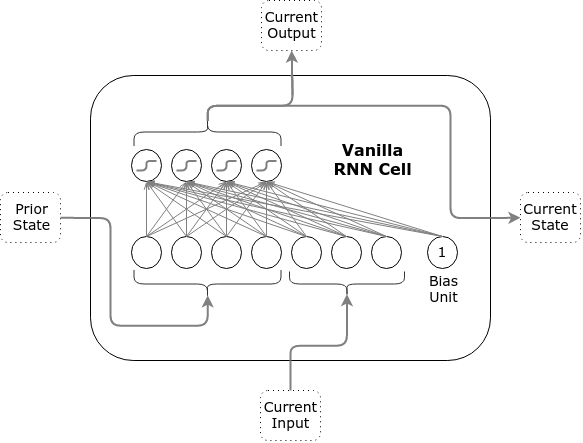

The diagram above was exported from draw.io. Its source (the exported page's mxGraphModel, read from the mxfile embedded in the PNG):
<mxGraphModel dx="1760" dy="567" grid="1" gridSize="10" guides="1" tooltips="1" connect="1" arrows="1" fold="1" page="1" pageScale="1" pageWidth="850" pageHeight="1100" background="#ffffff" math="0" shadow="0">
  <root>
    <mxCell id="0" />
    <mxCell id="1" parent="0" />
    <mxCell id="2" value="" style="rounded=1;whiteSpace=wrap;html=1;fontFamily=Verdana;fontSize=14;" vertex="1" parent="1">
      <mxGeometry x="-520" y="510" width="400" height="285" as="geometry" />
    </mxCell>
    <mxCell id="3" value="Current Input" style="text;html=1;strokeColor=#000000;fillColor=none;align=center;verticalAlign=middle;whiteSpace=wrap;overflow=hidden;dashed=1;dashPattern=1 4;rounded=1;fontFamily=Verdana;fontSize=14;" vertex="1" parent="1">
      <mxGeometry x="-350" y="825" width="60" height="50" as="geometry" />
    </mxCell>
    <mxCell id="4" value="" style="endArrow=none;html=1;strokeWidth=2;exitX=0.5;exitY=0;fontFamily=Verdana;fontSize=14;strokeColor=#808080;endFill=0;entryX=0.5;entryY=1;" edge="1" source="3" target="2" parent="1">
      <mxGeometry x="-670" y="648" width="50" height="50" as="geometry">
        <mxPoint x="-950" y="328" as="sourcePoint" />
        <mxPoint x="-250" y="820" as="targetPoint" />
      </mxGeometry>
    </mxCell>
    <mxCell id="5" value="Prior&lt;div&gt;State&lt;/div&gt;" style="text;html=1;strokeColor=#000000;fillColor=none;align=center;verticalAlign=middle;whiteSpace=wrap;overflow=hidden;dashed=1;dashPattern=1 4;rounded=1;fontFamily=Verdana;fontSize=14;" vertex="1" parent="1">
      <mxGeometry x="-610" y="627" width="60" height="50" as="geometry" />
    </mxCell>
    <mxCell id="6" value="" style="endArrow=none;html=1;strokeWidth=2;exitX=1;exitY=0.5;entryX=0;entryY=0.5;fontFamily=Verdana;fontSize=14;strokeColor=#808080;endFill=0;" edge="1" source="5" target="2" parent="1">
      <mxGeometry x="-740" y="623" width="50" height="50" as="geometry">
        <mxPoint x="-950" y="328" as="sourcePoint" />
        <mxPoint x="-900" y="278" as="targetPoint" />
      </mxGeometry>
    </mxCell>
    <mxCell id="7" value="Current Output" style="text;html=1;strokeColor=#000000;fillColor=none;align=center;verticalAlign=middle;whiteSpace=wrap;overflow=hidden;dashed=1;dashPattern=1 4;rounded=1;fontFamily=Verdana;fontSize=14;" vertex="1" parent="1">
      <mxGeometry x="-349" y="435" width="60" height="50" as="geometry" />
    </mxCell>
    <mxCell id="8" value="" style="endArrow=classic;html=1;strokeWidth=2;entryX=0.5;entryY=1;fontFamily=Verdana;fontSize=14;strokeColor=#808080;" edge="1" target="7" parent="1">
      <mxGeometry x="-670" y="568" width="50" height="50" as="geometry">
        <mxPoint x="-318" y="530" as="sourcePoint" />
        <mxPoint x="-520" y="548" as="targetPoint" />
      </mxGeometry>
    </mxCell>
    <mxCell id="9" value="Current&lt;div&gt;State&lt;/div&gt;" style="text;html=1;strokeColor=#000000;fillColor=none;align=center;verticalAlign=middle;whiteSpace=wrap;overflow=hidden;dashed=1;dashPattern=1 4;rounded=1;fontFamily=Verdana;fontSize=14;" vertex="1" parent="1">
      <mxGeometry x="-90" y="627" width="60" height="50" as="geometry" />
    </mxCell>
    <mxCell id="10" value="" style="endArrow=classic;html=1;strokeWidth=2;exitX=1;exitY=0.5;fontFamily=Verdana;fontSize=14;strokeColor=#808080;entryX=0;entryY=0.5;" edge="1" source="2" target="9" parent="1">
      <mxGeometry x="-640" y="623" width="50" height="50" as="geometry">
        <mxPoint x="-950" y="328" as="sourcePoint" />
        <mxPoint x="-80" y="640" as="targetPoint" />
      </mxGeometry>
    </mxCell>
    <mxCell id="11" value="" style="ellipse;whiteSpace=wrap;html=1;rounded=1;strokeColor=#000000;fontFamily=Verdana;fontSize=14;" vertex="1" parent="1">
      <mxGeometry x="-479" y="671" width="30" height="32" as="geometry" />
    </mxCell>
    <mxCell id="12" value="" style="ellipse;whiteSpace=wrap;html=1;rounded=1;strokeColor=#000000;fontFamily=Verdana;fontSize=14;" vertex="1" parent="1">
      <mxGeometry x="-439" y="671" width="30" height="32" as="geometry" />
    </mxCell>
    <mxCell id="13" value="" style="ellipse;whiteSpace=wrap;html=1;rounded=1;strokeColor=#000000;fontFamily=Verdana;fontSize=14;" vertex="1" parent="1">
      <mxGeometry x="-399" y="671" width="30" height="32" as="geometry" />
    </mxCell>
    <mxCell id="14" value="" style="ellipse;whiteSpace=wrap;html=1;rounded=1;strokeColor=#000000;fontFamily=Verdana;fontSize=14;" vertex="1" parent="1">
      <mxGeometry x="-359" y="671" width="30" height="32" as="geometry" />
    </mxCell>
    <mxCell id="15" value="" style="ellipse;whiteSpace=wrap;html=1;rounded=1;strokeColor=#000000;fontFamily=Verdana;fontSize=14;" vertex="1" parent="1">
      <mxGeometry x="-319" y="671" width="30" height="32" as="geometry" />
    </mxCell>
    <mxCell id="16" value="" style="ellipse;whiteSpace=wrap;html=1;rounded=1;strokeColor=#000000;fontFamily=Verdana;fontSize=14;" vertex="1" parent="1">
      <mxGeometry x="-279" y="671" width="30" height="32" as="geometry" />
    </mxCell>
    <mxCell id="17" value="" style="ellipse;whiteSpace=wrap;html=1;rounded=1;strokeColor=#000000;fontFamily=Verdana;fontSize=14;" vertex="1" parent="1">
      <mxGeometry x="-239" y="671" width="30" height="32" as="geometry" />
    </mxCell>
    <mxCell id="18" value="1" style="ellipse;whiteSpace=wrap;html=1;rounded=1;strokeColor=#000000;fontFamily=Verdana;fontSize=14;" vertex="1" parent="1">
      <mxGeometry x="-183" y="671" width="30" height="32" as="geometry" />
    </mxCell>
    <mxCell id="19" value="Bias&lt;div&gt;Unit&lt;/div&gt;" style="text;html=1;strokeColor=none;fillColor=none;align=center;verticalAlign=middle;whiteSpace=wrap;overflow=hidden;rounded=1;fontFamily=Verdana;fontSize=14;" vertex="1" parent="1">
      <mxGeometry x="-188" y="703" width="40" height="40" as="geometry" />
    </mxCell>
    <mxCell id="20" value="" style="shape=curlyBracket;whiteSpace=wrap;html=1;rounded=1;strokeColor=#333333;fontFamily=Verdana;fontSize=14;rotation=-90;" vertex="1" parent="1">
      <mxGeometry x="-417" y="645" width="28" height="147" as="geometry" />
    </mxCell>
    <mxCell id="21" value="" style="shape=curlyBracket;whiteSpace=wrap;html=1;rounded=1;strokeColor=#333333;fontFamily=Verdana;fontSize=14;rotation=-90;" vertex="1" parent="1">
      <mxGeometry x="-276" y="661" width="25" height="115" as="geometry" />
    </mxCell>
    <mxCell id="22" value="" style="ellipse;whiteSpace=wrap;html=1;rounded=1;strokeColor=#000000;fontFamily=Verdana;fontSize=14;" vertex="1" parent="1">
      <mxGeometry x="-479" y="584" width="30" height="32" as="geometry" />
    </mxCell>
    <mxCell id="23" value="" style="ellipse;whiteSpace=wrap;html=1;rounded=1;strokeColor=#000000;fontFamily=Verdana;fontSize=14;" vertex="1" parent="1">
      <mxGeometry x="-439" y="584" width="30" height="32" as="geometry" />
    </mxCell>
    <mxCell id="24" value="" style="ellipse;whiteSpace=wrap;html=1;rounded=1;strokeColor=#000000;fontFamily=Verdana;fontSize=14;" vertex="1" parent="1">
      <mxGeometry x="-399" y="584" width="30" height="32" as="geometry" />
    </mxCell>
    <mxCell id="25" value="" style="ellipse;whiteSpace=wrap;html=1;rounded=1;strokeColor=#000000;fontFamily=Verdana;fontSize=14;" vertex="1" parent="1">
      <mxGeometry x="-359" y="584" width="30" height="32" as="geometry" />
    </mxCell>
    <mxCell id="26" value="" style="endArrow=openThin;html=1;strokeWidth=1;fontFamily=Verdana;fontSize=14;exitX=0.5;exitY=0;entryX=0.5;entryY=1;strokeColor=#808080;endFill=0;" edge="1" source="11" target="22" parent="1">
      <mxGeometry x="-464" y="616.2" width="50" height="50" as="geometry">
        <mxPoint x="-849" y="60" as="sourcePoint" />
        <mxPoint x="-799" y="10" as="targetPoint" />
      </mxGeometry>
    </mxCell>
    <mxCell id="27" value="" style="endArrow=openThin;html=1;strokeWidth=1;fontFamily=Verdana;fontSize=14;exitX=0.5;exitY=0;entryX=0.5;entryY=1;strokeColor=#808080;endFill=0;" edge="1" source="12" target="22" parent="1">
      <mxGeometry x="-464" y="616.2" width="50" height="50" as="geometry">
        <mxPoint x="-849" y="60" as="sourcePoint" />
        <mxPoint x="-799" y="10" as="targetPoint" />
      </mxGeometry>
    </mxCell>
    <mxCell id="28" value="" style="endArrow=openThin;html=1;strokeWidth=1;fontFamily=Verdana;fontSize=14;exitX=0.5;exitY=0;entryX=0.5;entryY=1;strokeColor=#808080;endFill=0;" edge="1" source="13" target="22" parent="1">
      <mxGeometry x="-454" y="578" width="50" height="50" as="geometry">
        <mxPoint x="-414" y="681" as="sourcePoint" />
        <mxPoint x="-454" y="578" as="targetPoint" />
      </mxGeometry>
    </mxCell>
    <mxCell id="29" value="" style="endArrow=openThin;html=1;strokeWidth=1;fontFamily=Verdana;fontSize=14;exitX=0.5;exitY=0;entryX=0.5;entryY=1;strokeColor=#808080;endFill=0;" edge="1" source="14" target="22" parent="1">
      <mxGeometry x="-444" y="588" width="50" height="50" as="geometry">
        <mxPoint x="-374" y="681" as="sourcePoint" />
        <mxPoint x="-454" y="578" as="targetPoint" />
      </mxGeometry>
    </mxCell>
    <mxCell id="30" value="" style="endArrow=openThin;html=1;strokeWidth=1;fontFamily=Verdana;fontSize=14;exitX=0.5;exitY=0;entryX=0.5;entryY=1;strokeColor=#808080;endFill=0;" edge="1" source="15" target="22" parent="1">
      <mxGeometry x="-424" y="608" width="50" height="50" as="geometry">
        <mxPoint x="-294" y="681" as="sourcePoint" />
        <mxPoint x="-454" y="578" as="targetPoint" />
      </mxGeometry>
    </mxCell>
    <mxCell id="31" value="" style="endArrow=openThin;html=1;strokeWidth=1;fontFamily=Verdana;fontSize=14;exitX=0.5;exitY=0;entryX=0.5;entryY=1;strokeColor=#808080;endFill=0;" edge="1" source="16" target="22" parent="1">
      <mxGeometry x="-414" y="618" width="50" height="50" as="geometry">
        <mxPoint x="-254" y="681" as="sourcePoint" />
        <mxPoint x="-454" y="578" as="targetPoint" />
      </mxGeometry>
    </mxCell>
    <mxCell id="32" value="" style="endArrow=openThin;html=1;strokeWidth=1;fontFamily=Verdana;fontSize=14;exitX=0.5;exitY=0;entryX=0.5;entryY=1;strokeColor=#808080;endFill=0;" edge="1" source="17" target="22" parent="1">
      <mxGeometry x="-404" y="628" width="50" height="50" as="geometry">
        <mxPoint x="-214" y="681" as="sourcePoint" />
        <mxPoint x="-454" y="578" as="targetPoint" />
      </mxGeometry>
    </mxCell>
    <mxCell id="33" value="" style="endArrow=openThin;html=1;strokeWidth=1;fontFamily=Verdana;fontSize=14;exitX=0.5;exitY=0;entryX=0.5;entryY=1;strokeColor=#808080;endFill=0;" edge="1" source="18" target="22" parent="1">
      <mxGeometry x="-394" y="638" width="50" height="50" as="geometry">
        <mxPoint x="-174" y="681" as="sourcePoint" />
        <mxPoint x="-454" y="578" as="targetPoint" />
      </mxGeometry>
    </mxCell>
    <mxCell id="34" value="" style="endArrow=openThin;html=1;strokeWidth=1;fontFamily=Verdana;fontSize=14;exitX=0.5;exitY=0;entryX=0.5;entryY=1;strokeColor=#808080;endFill=0;" edge="1" source="11" target="23" parent="1">
      <mxGeometry x="-547" y="292" width="50" height="50" as="geometry">
        <mxPoint x="-547" y="395" as="sourcePoint" />
        <mxPoint x="-547" y="292" as="targetPoint" />
      </mxGeometry>
    </mxCell>
    <mxCell id="35" value="" style="endArrow=openThin;html=1;strokeWidth=1;fontFamily=Verdana;fontSize=14;exitX=0.5;exitY=0;entryX=0.5;entryY=1;strokeColor=#808080;endFill=0;" edge="1" source="12" target="23" parent="1">
      <mxGeometry x="-547" y="292" width="50" height="50" as="geometry">
        <mxPoint x="-507" y="395" as="sourcePoint" />
        <mxPoint x="-419" y="440" as="targetPoint" />
      </mxGeometry>
    </mxCell>
    <mxCell id="36" value="" style="endArrow=openThin;html=1;strokeWidth=1;fontFamily=Verdana;fontSize=14;exitX=0.5;exitY=0;entryX=0.5;entryY=1;strokeColor=#808080;endFill=0;" edge="1" source="13" target="23" parent="1">
      <mxGeometry x="-537" y="302" width="50" height="50" as="geometry">
        <mxPoint x="-467" y="395" as="sourcePoint" />
        <mxPoint x="-547" y="292" as="targetPoint" />
      </mxGeometry>
    </mxCell>
    <mxCell id="37" value="" style="endArrow=openThin;html=1;strokeWidth=1;fontFamily=Verdana;fontSize=14;exitX=0.5;exitY=0;entryX=0.5;entryY=1;strokeColor=#808080;endFill=0;" edge="1" source="14" target="23" parent="1">
      <mxGeometry x="-527" y="312" width="50" height="50" as="geometry">
        <mxPoint x="-427" y="395" as="sourcePoint" />
        <mxPoint x="-547" y="292" as="targetPoint" />
      </mxGeometry>
    </mxCell>
    <mxCell id="38" value="" style="endArrow=openThin;html=1;strokeWidth=1;fontFamily=Verdana;fontSize=14;exitX=0.5;exitY=0;entryX=0.5;entryY=1;strokeColor=#808080;endFill=0;" edge="1" source="15" target="23" parent="1">
      <mxGeometry x="-507" y="332" width="50" height="50" as="geometry">
        <mxPoint x="-347" y="395" as="sourcePoint" />
        <mxPoint x="-547" y="292" as="targetPoint" />
      </mxGeometry>
    </mxCell>
    <mxCell id="39" value="" style="endArrow=openThin;html=1;strokeWidth=1;fontFamily=Verdana;fontSize=14;exitX=0.5;exitY=0;entryX=0.5;entryY=1;strokeColor=#808080;endFill=0;" edge="1" source="16" target="23" parent="1">
      <mxGeometry x="-497" y="342" width="50" height="50" as="geometry">
        <mxPoint x="-307" y="395" as="sourcePoint" />
        <mxPoint x="-547" y="292" as="targetPoint" />
      </mxGeometry>
    </mxCell>
    <mxCell id="40" value="" style="endArrow=openThin;html=1;strokeWidth=1;fontFamily=Verdana;fontSize=14;exitX=0.5;exitY=0;entryX=0.5;entryY=1;strokeColor=#808080;endFill=0;" edge="1" source="17" target="23" parent="1">
      <mxGeometry x="-487" y="352" width="50" height="50" as="geometry">
        <mxPoint x="-267" y="395" as="sourcePoint" />
        <mxPoint x="-547" y="292" as="targetPoint" />
      </mxGeometry>
    </mxCell>
    <mxCell id="41" value="" style="endArrow=openThin;html=1;strokeWidth=1;fontFamily=Verdana;fontSize=14;exitX=0.5;exitY=0;entryX=0.5;entryY=1;strokeColor=#808080;endFill=0;" edge="1" source="18" target="23" parent="1">
      <mxGeometry x="-477" y="362" width="50" height="50" as="geometry">
        <mxPoint x="-227" y="395" as="sourcePoint" />
        <mxPoint x="-349" y="420" as="targetPoint" />
      </mxGeometry>
    </mxCell>
    <mxCell id="42" value="" style="endArrow=openThin;html=1;strokeWidth=1;fontFamily=Verdana;fontSize=14;exitX=0.5;exitY=0;entryX=0.5;entryY=1;strokeColor=#808080;endFill=0;" edge="1" source="11" target="24" parent="1">
      <mxGeometry x="-559" y="293" width="50" height="50" as="geometry">
        <mxPoint x="-559" y="396" as="sourcePoint" />
        <mxPoint x="-559" y="293" as="targetPoint" />
      </mxGeometry>
    </mxCell>
    <mxCell id="43" value="" style="endArrow=openThin;html=1;strokeWidth=1;fontFamily=Verdana;fontSize=14;exitX=0.5;exitY=0;entryX=0.5;entryY=1;strokeColor=#808080;endFill=0;" edge="1" source="12" target="24" parent="1">
      <mxGeometry x="-559" y="293" width="50" height="50" as="geometry">
        <mxPoint x="-519" y="396" as="sourcePoint" />
        <mxPoint x="-559" y="293" as="targetPoint" />
      </mxGeometry>
    </mxCell>
    <mxCell id="44" value="" style="endArrow=openThin;html=1;strokeWidth=1;fontFamily=Verdana;fontSize=14;exitX=0.5;exitY=0;entryX=0.5;entryY=1;strokeColor=#808080;endFill=0;" edge="1" source="13" target="24" parent="1">
      <mxGeometry x="-549" y="303" width="50" height="50" as="geometry">
        <mxPoint x="-479" y="396" as="sourcePoint" />
        <mxPoint x="-559" y="293" as="targetPoint" />
      </mxGeometry>
    </mxCell>
    <mxCell id="45" value="" style="endArrow=openThin;html=1;strokeWidth=1;fontFamily=Verdana;fontSize=14;exitX=0.5;exitY=0;entryX=0.5;entryY=1;strokeColor=#808080;endFill=0;" edge="1" source="14" target="24" parent="1">
      <mxGeometry x="-539" y="313" width="50" height="50" as="geometry">
        <mxPoint x="-439" y="396" as="sourcePoint" />
        <mxPoint x="-559" y="293" as="targetPoint" />
      </mxGeometry>
    </mxCell>
    <mxCell id="46" value="" style="endArrow=openThin;html=1;strokeWidth=1;fontFamily=Verdana;fontSize=14;exitX=0.5;exitY=0;entryX=0.5;entryY=1;strokeColor=#808080;endFill=0;" edge="1" source="15" target="24" parent="1">
      <mxGeometry x="-519" y="333" width="50" height="50" as="geometry">
        <mxPoint x="-359" y="396" as="sourcePoint" />
        <mxPoint x="-559" y="293" as="targetPoint" />
      </mxGeometry>
    </mxCell>
    <mxCell id="47" value="" style="endArrow=openThin;html=1;strokeWidth=1;fontFamily=Verdana;fontSize=14;exitX=0.5;exitY=0;entryX=0.5;entryY=1;strokeColor=#808080;endFill=0;" edge="1" source="16" target="24" parent="1">
      <mxGeometry x="-509" y="343" width="50" height="50" as="geometry">
        <mxPoint x="-319" y="396" as="sourcePoint" />
        <mxPoint x="-559" y="293" as="targetPoint" />
      </mxGeometry>
    </mxCell>
    <mxCell id="48" value="" style="endArrow=openThin;html=1;strokeWidth=1;fontFamily=Verdana;fontSize=14;exitX=0.5;exitY=0;strokeColor=#808080;entryX=0.5;entryY=1;endFill=0;" edge="1" source="17" target="24" parent="1">
      <mxGeometry x="-499" y="353" width="50" height="50" as="geometry">
        <mxPoint x="-279" y="396" as="sourcePoint" />
        <mxPoint x="-329" y="270" as="targetPoint" />
      </mxGeometry>
    </mxCell>
    <mxCell id="49" value="" style="endArrow=openThin;html=1;strokeWidth=1;fontFamily=Verdana;fontSize=14;entryX=0.5;entryY=1;strokeColor=#808080;exitX=0.5;exitY=0;endFill=0;" edge="1" source="18" target="24" parent="1">
      <mxGeometry x="-489" y="363" width="50" height="50" as="geometry">
        <mxPoint x="-139" y="670" as="sourcePoint" />
        <mxPoint x="-559" y="293" as="targetPoint" />
      </mxGeometry>
    </mxCell>
    <mxCell id="50" value="" style="endArrow=openThin;html=1;strokeWidth=1;fontFamily=Verdana;fontSize=14;exitX=0.5;exitY=0;entryX=0.5;entryY=1;strokeColor=#808080;endFill=0;" edge="1" source="11" target="25" parent="1">
      <mxGeometry x="-549" y="303" width="50" height="50" as="geometry">
        <mxPoint x="-549" y="406" as="sourcePoint" />
        <mxPoint x="-549" y="303" as="targetPoint" />
      </mxGeometry>
    </mxCell>
    <mxCell id="51" value="" style="endArrow=openThin;html=1;strokeWidth=1;fontFamily=Verdana;fontSize=14;exitX=0.5;exitY=0;entryX=0.5;entryY=1;strokeColor=#808080;endFill=0;" edge="1" source="12" target="25" parent="1">
      <mxGeometry x="-549" y="303" width="50" height="50" as="geometry">
        <mxPoint x="-509" y="406" as="sourcePoint" />
        <mxPoint x="-549" y="303" as="targetPoint" />
      </mxGeometry>
    </mxCell>
    <mxCell id="52" value="" style="endArrow=openThin;html=1;strokeWidth=1;fontFamily=Verdana;fontSize=14;exitX=0.5;exitY=0;entryX=0.5;entryY=1;strokeColor=#808080;endFill=0;" edge="1" source="13" target="25" parent="1">
      <mxGeometry x="-539" y="313" width="50" height="50" as="geometry">
        <mxPoint x="-469" y="406" as="sourcePoint" />
        <mxPoint x="-549" y="303" as="targetPoint" />
      </mxGeometry>
    </mxCell>
    <mxCell id="53" value="" style="endArrow=openThin;html=1;strokeWidth=1;fontFamily=Verdana;fontSize=14;exitX=0.5;exitY=0;entryX=0.5;entryY=1;strokeColor=#808080;endFill=0;" edge="1" source="14" target="25" parent="1">
      <mxGeometry x="-529" y="323" width="50" height="50" as="geometry">
        <mxPoint x="-429" y="406" as="sourcePoint" />
        <mxPoint x="-549" y="303" as="targetPoint" />
      </mxGeometry>
    </mxCell>
    <mxCell id="54" value="" style="endArrow=openThin;html=1;strokeWidth=1;fontFamily=Verdana;fontSize=14;exitX=0.5;exitY=0;entryX=0.5;entryY=1;strokeColor=#808080;endFill=0;" edge="1" source="15" target="25" parent="1">
      <mxGeometry x="-509" y="343" width="50" height="50" as="geometry">
        <mxPoint x="-349" y="406" as="sourcePoint" />
        <mxPoint x="-549" y="303" as="targetPoint" />
      </mxGeometry>
    </mxCell>
    <mxCell id="55" value="" style="endArrow=openThin;html=1;strokeWidth=1;fontFamily=Verdana;fontSize=14;exitX=0.5;exitY=0;entryX=0.5;entryY=1;strokeColor=#808080;endFill=0;" edge="1" source="16" target="25" parent="1">
      <mxGeometry x="-499" y="353" width="50" height="50" as="geometry">
        <mxPoint x="-309" y="406" as="sourcePoint" />
        <mxPoint x="-549" y="303" as="targetPoint" />
      </mxGeometry>
    </mxCell>
    <mxCell id="56" value="" style="endArrow=openThin;html=1;strokeWidth=1;fontFamily=Verdana;fontSize=14;exitX=0.5;exitY=0;entryX=0.5;entryY=1;strokeColor=#808080;endFill=0;" edge="1" source="17" target="25" parent="1">
      <mxGeometry x="-489" y="363" width="50" height="50" as="geometry">
        <mxPoint x="-269" y="406" as="sourcePoint" />
        <mxPoint x="-549" y="303" as="targetPoint" />
      </mxGeometry>
    </mxCell>
    <mxCell id="57" value="" style="endArrow=openThin;html=1;strokeWidth=1;fontFamily=Verdana;fontSize=14;exitX=0.5;exitY=0;entryX=0.5;entryY=1;strokeColor=#808080;endFill=0;" edge="1" source="18" target="25" parent="1">
      <mxGeometry x="-479" y="373" width="50" height="50" as="geometry">
        <mxPoint x="-229" y="406" as="sourcePoint" />
        <mxPoint x="-549" y="303" as="targetPoint" />
      </mxGeometry>
    </mxCell>
    <mxCell id="58" value="" style="shape=curlyBracket;whiteSpace=wrap;html=1;rounded=1;strokeColor=#333333;fontFamily=Verdana;fontSize=14;rotation=90;" vertex="1" parent="1">
      <mxGeometry x="-417" y="493" width="28" height="147" as="geometry" />
    </mxCell>
    <mxCell id="59" value="Vanilla&lt;br&gt;RNN&amp;nbsp;Cell" style="text;html=1;strokeColor=none;fillColor=none;align=center;verticalAlign=middle;whiteSpace=wrap;overflow=hidden;rounded=1;dashed=1;fontFamily=Verdana;fontSize=16;fontStyle=1" vertex="1" parent="1">
      <mxGeometry x="-284" y="558" width="91" height="67" as="geometry" />
    </mxCell>
    <mxCell id="60" value="" style="edgeStyle=segmentEdgeStyle;endArrow=classic;html=1;strokeColor=#808080;strokeWidth=2;fontFamily=Verdana;fontSize=16;exitX=0;exitY=0.5;entryX=0.1;entryY=0.5;entryPerimeter=0;" edge="1" source="2" target="20" parent="1">
      <mxGeometry x="-520" y="652.5999999999999" width="50" height="50" as="geometry">
        <mxPoint x="-840" y="220" as="sourcePoint" />
        <mxPoint x="-403" y="750" as="targetPoint" />
        <Array as="points">
          <mxPoint x="-500" y="652" />
          <mxPoint x="-500" y="760" />
          <mxPoint x="-403" y="760" />
        </Array>
      </mxGeometry>
    </mxCell>
    <mxCell id="61" value="" style="edgeStyle=segmentEdgeStyle;endArrow=classic;html=1;strokeColor=#808080;strokeWidth=2;fontFamily=Verdana;fontSize=16;exitX=0.5;exitY=1;entryX=0.1;entryY=0.5;entryPerimeter=0;" edge="1" source="2" target="21" parent="1">
      <mxGeometry x="-509" y="650" width="50" height="50" as="geometry">
        <mxPoint x="-509" y="650" as="sourcePoint" />
        <mxPoint x="-264" y="763" as="targetPoint" />
        <Array as="points">
          <mxPoint x="-320" y="780" />
          <mxPoint x="-263" y="780" />
        </Array>
      </mxGeometry>
    </mxCell>
    <mxCell id="62" value="" style="edgeStyle=segmentEdgeStyle;endArrow=none;html=1;strokeColor=#808080;strokeWidth=2;fontFamily=Verdana;fontSize=16;exitX=0.1;exitY=0.5;entryX=0.5;entryY=0;exitPerimeter=0;endFill=0;" edge="1" source="58" target="2" parent="1">
      <mxGeometry x="-499" y="660" width="50" height="50" as="geometry">
        <mxPoint x="-403" y="511" as="sourcePoint" />
        <mxPoint x="-383" y="770" as="targetPoint" />
        <Array as="points">
          <mxPoint x="-403" y="540" />
          <mxPoint x="-318" y="540" />
          <mxPoint x="-318" y="510" />
        </Array>
      </mxGeometry>
    </mxCell>
    <mxCell id="63" value="" style="edgeStyle=segmentEdgeStyle;endArrow=none;html=1;strokeColor=#808080;strokeWidth=2;fontFamily=Verdana;fontSize=16;entryX=1;entryY=0.5;exitX=0.1;exitY=0.5;exitPerimeter=0;endFill=0;" edge="1" source="58" target="2" parent="1">
      <mxGeometry x="-489" y="670" width="50" height="50" as="geometry">
        <mxPoint x="-400" y="530" as="sourcePoint" />
        <mxPoint x="-309" y="495" as="targetPoint" />
        <Array as="points">
          <mxPoint x="-403" y="540" />
          <mxPoint x="-160" y="540" />
          <mxPoint x="-160" y="652" />
        </Array>
      </mxGeometry>
    </mxCell>
    <mxCell id="64" value="" style="edgeStyle=segmentEdgeStyle;endArrow=none;html=1;strokeColor=#808080;strokeWidth=2;fontFamily=Verdana;fontSize=16;endFill=0;" edge="1" parent="1">
      <mxGeometry x="-354.1428571428571" y="595.2857142857143" width="50" height="50" as="geometry">
        <mxPoint x="-354" y="605" as="sourcePoint" />
        <mxPoint x="-334" y="595.4000000000001" as="targetPoint" />
        <Array as="points">
          <mxPoint x="-344" y="605" />
          <mxPoint x="-344" y="595" />
        </Array>
      </mxGeometry>
    </mxCell>
    <mxCell id="65" value="" style="edgeStyle=segmentEdgeStyle;endArrow=none;html=1;strokeColor=#808080;strokeWidth=2;fontFamily=Verdana;fontSize=16;endFill=0;" edge="1" parent="1">
      <mxGeometry x="-394.1428571428571" y="595.2857142857143" width="50" height="50" as="geometry">
        <mxPoint x="-394" y="605" as="sourcePoint" />
        <mxPoint x="-374" y="595.4000000000001" as="targetPoint" />
        <Array as="points">
          <mxPoint x="-384" y="605" />
          <mxPoint x="-384" y="595" />
        </Array>
      </mxGeometry>
    </mxCell>
    <mxCell id="66" value="" style="edgeStyle=segmentEdgeStyle;endArrow=none;html=1;strokeColor=#808080;strokeWidth=2;fontFamily=Verdana;fontSize=16;endFill=0;" edge="1" parent="1">
      <mxGeometry x="-434.1428571428571" y="595.2857142857143" width="50" height="50" as="geometry">
        <mxPoint x="-434" y="605" as="sourcePoint" />
        <mxPoint x="-414" y="595.4000000000001" as="targetPoint" />
        <Array as="points">
          <mxPoint x="-424" y="605" />
          <mxPoint x="-424" y="595" />
        </Array>
      </mxGeometry>
    </mxCell>
    <mxCell id="67" value="" style="edgeStyle=segmentEdgeStyle;endArrow=none;html=1;strokeColor=#808080;strokeWidth=2;fontFamily=Verdana;fontSize=16;endFill=0;" edge="1" parent="1">
      <mxGeometry x="-474.1428571428571" y="595.2857142857143" width="50" height="50" as="geometry">
        <mxPoint x="-474" y="605" as="sourcePoint" />
        <mxPoint x="-454" y="595.4000000000001" as="targetPoint" />
        <Array as="points">
          <mxPoint x="-464" y="605" />
          <mxPoint x="-464" y="595" />
        </Array>
      </mxGeometry>
    </mxCell>
  </root>
</mxGraphModel>